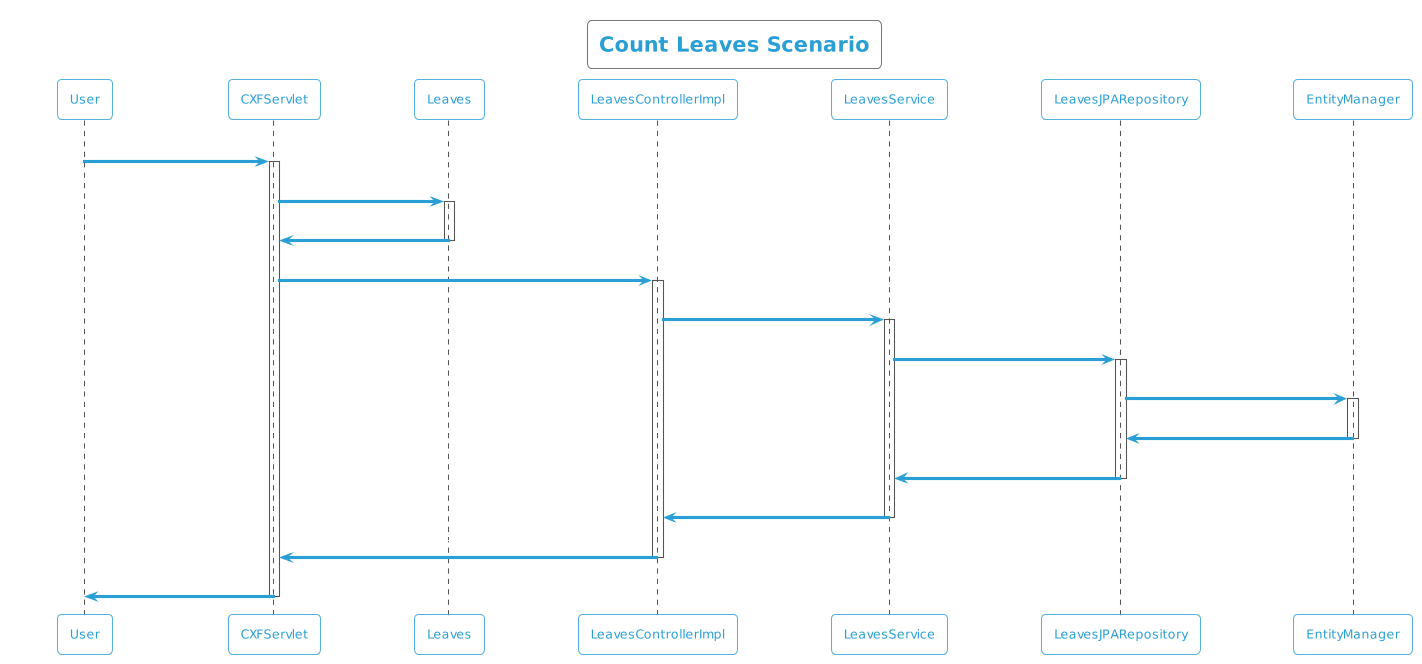

The diagram above was rendered by PlantUML. Its source (embedded in the PNG):
@startuml
!theme cyborg-outline
title Count Leaves Scenario
participant User
User -> CXFServlet: GET, Leaves
activate CXFServlet
CXFServlet -> Leaves: << count >>
activate Leaves
Leaves -> CXFServlet: << instance >>
deactivate Leaves
CXFServlet -> LeavesControllerImpl: count(:Leaves)
activate LeavesControllerImpl
LeavesControllerImpl -> LeavesService: count(:Leaves)
activate LeavesService
LeavesService -> LeavesJPARepository: count(:Leaves)
activate LeavesJPARepository
LeavesJPARepository -> EntityManager: save(:Long)
activate EntityManager
EntityManager -> LeavesJPARepository: << persisted Count >>
deactivate EntityManager
LeavesJPARepository -> LeavesService: << persisted Count >>
deactivate LeavesJPARepository
LeavesService -> LeavesControllerImpl: << persisted Count >>
deactivate LeavesService
LeavesControllerImpl -> CXFServlet: << persisted Count >>
deactivate LeavesControllerImpl
CXFServlet -> User: marshalled Leaves XML
deactivate CXFServlet
@enduml